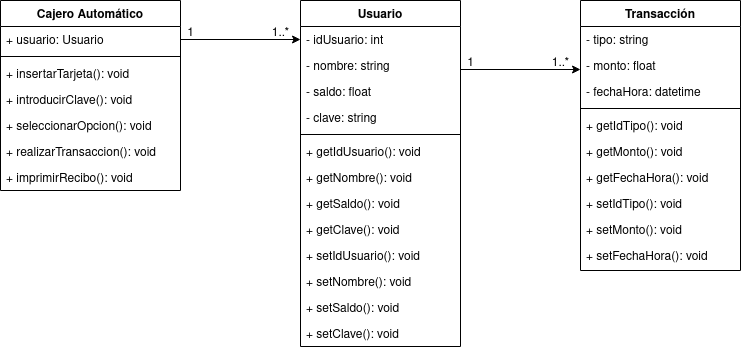

The diagram above was exported from draw.io. Its source (the exported page's mxGraphModel, read from the mxfile embedded in the PNG):
<mxGraphModel dx="995" dy="486" grid="1" gridSize="10" guides="1" tooltips="1" connect="1" arrows="1" fold="1" page="1" pageScale="1" pageWidth="850" pageHeight="1100" math="0" shadow="0">
  <root>
    <mxCell id="0" />
    <mxCell id="1" parent="0" />
    <mxCell id="wFMe3vWR4YRCJcruDXkm-1" value="Cajero Automático" style="swimlane;fontStyle=1;align=center;verticalAlign=top;childLayout=stackLayout;horizontal=1;startSize=26;horizontalStack=0;resizeParent=1;resizeLast=0;collapsible=1;marginBottom=0;rounded=0;shadow=0;strokeWidth=1;" vertex="1" parent="1">
      <mxGeometry x="60" y="204" width="180" height="190" as="geometry">
        <mxRectangle x="230" y="140" width="160" height="26" as="alternateBounds" />
      </mxGeometry>
    </mxCell>
    <mxCell id="wFMe3vWR4YRCJcruDXkm-2" value="+ usuario: Usuario" style="text;align=left;verticalAlign=top;spacingLeft=4;spacingRight=4;overflow=hidden;rotatable=0;points=[[0,0.5],[1,0.5]];portConstraint=eastwest;" vertex="1" parent="wFMe3vWR4YRCJcruDXkm-1">
      <mxGeometry y="26" width="180" height="26" as="geometry" />
    </mxCell>
    <mxCell id="wFMe3vWR4YRCJcruDXkm-5" value="" style="line;html=1;strokeWidth=1;align=left;verticalAlign=middle;spacingTop=-1;spacingLeft=3;spacingRight=3;rotatable=0;labelPosition=right;points=[];portConstraint=eastwest;" vertex="1" parent="wFMe3vWR4YRCJcruDXkm-1">
      <mxGeometry y="52" width="180" height="8" as="geometry" />
    </mxCell>
    <mxCell id="wFMe3vWR4YRCJcruDXkm-6" value="+ insertarTarjeta(): void" style="text;align=left;verticalAlign=top;spacingLeft=4;spacingRight=4;overflow=hidden;rotatable=0;points=[[0,0.5],[1,0.5]];portConstraint=eastwest;" vertex="1" parent="wFMe3vWR4YRCJcruDXkm-1">
      <mxGeometry y="60" width="180" height="26" as="geometry" />
    </mxCell>
    <mxCell id="wFMe3vWR4YRCJcruDXkm-7" value="+ introducirClave(): void" style="text;align=left;verticalAlign=top;spacingLeft=4;spacingRight=4;overflow=hidden;rotatable=0;points=[[0,0.5],[1,0.5]];portConstraint=eastwest;" vertex="1" parent="wFMe3vWR4YRCJcruDXkm-1">
      <mxGeometry y="86" width="180" height="26" as="geometry" />
    </mxCell>
    <mxCell id="wFMe3vWR4YRCJcruDXkm-8" value="+ seleccionarOpcion(): void" style="text;align=left;verticalAlign=top;spacingLeft=4;spacingRight=4;overflow=hidden;rotatable=0;points=[[0,0.5],[1,0.5]];portConstraint=eastwest;" vertex="1" parent="wFMe3vWR4YRCJcruDXkm-1">
      <mxGeometry y="112" width="180" height="26" as="geometry" />
    </mxCell>
    <mxCell id="wFMe3vWR4YRCJcruDXkm-9" value="+ realizarTransaccion(): void" style="text;align=left;verticalAlign=top;spacingLeft=4;spacingRight=4;overflow=hidden;rotatable=0;points=[[0,0.5],[1,0.5]];portConstraint=eastwest;" vertex="1" parent="wFMe3vWR4YRCJcruDXkm-1">
      <mxGeometry y="138" width="180" height="26" as="geometry" />
    </mxCell>
    <mxCell id="wFMe3vWR4YRCJcruDXkm-11" value="+ imprimirRecibo(): void" style="text;align=left;verticalAlign=top;spacingLeft=4;spacingRight=4;overflow=hidden;rotatable=0;points=[[0,0.5],[1,0.5]];portConstraint=eastwest;" vertex="1" parent="wFMe3vWR4YRCJcruDXkm-1">
      <mxGeometry y="164" width="180" height="26" as="geometry" />
    </mxCell>
    <mxCell id="wFMe3vWR4YRCJcruDXkm-13" value="Usuario" style="swimlane;fontStyle=1;align=center;verticalAlign=top;childLayout=stackLayout;horizontal=1;startSize=26;horizontalStack=0;resizeParent=1;resizeLast=0;collapsible=1;marginBottom=0;rounded=0;shadow=0;strokeWidth=1;" vertex="1" parent="1">
      <mxGeometry x="360" y="204" width="160" height="346" as="geometry">
        <mxRectangle x="230" y="140" width="160" height="26" as="alternateBounds" />
      </mxGeometry>
    </mxCell>
    <mxCell id="wFMe3vWR4YRCJcruDXkm-14" value="- idUsuario: int" style="text;align=left;verticalAlign=top;spacingLeft=4;spacingRight=4;overflow=hidden;rotatable=0;points=[[0,0.5],[1,0.5]];portConstraint=eastwest;" vertex="1" parent="wFMe3vWR4YRCJcruDXkm-13">
      <mxGeometry y="26" width="160" height="26" as="geometry" />
    </mxCell>
    <mxCell id="wFMe3vWR4YRCJcruDXkm-15" value="- nombre: string" style="text;align=left;verticalAlign=top;spacingLeft=4;spacingRight=4;overflow=hidden;rotatable=0;points=[[0,0.5],[1,0.5]];portConstraint=eastwest;rounded=0;shadow=0;html=0;" vertex="1" parent="wFMe3vWR4YRCJcruDXkm-13">
      <mxGeometry y="52" width="160" height="26" as="geometry" />
    </mxCell>
    <mxCell id="wFMe3vWR4YRCJcruDXkm-16" value="- saldo: float" style="text;align=left;verticalAlign=top;spacingLeft=4;spacingRight=4;overflow=hidden;rotatable=0;points=[[0,0.5],[1,0.5]];portConstraint=eastwest;rounded=0;shadow=0;html=0;" vertex="1" parent="wFMe3vWR4YRCJcruDXkm-13">
      <mxGeometry y="78" width="160" height="26" as="geometry" />
    </mxCell>
    <mxCell id="wFMe3vWR4YRCJcruDXkm-18" value="- clave: string" style="text;align=left;verticalAlign=top;spacingLeft=4;spacingRight=4;overflow=hidden;rotatable=0;points=[[0,0.5],[1,0.5]];portConstraint=eastwest;" vertex="1" parent="wFMe3vWR4YRCJcruDXkm-13">
      <mxGeometry y="104" width="160" height="26" as="geometry" />
    </mxCell>
    <mxCell id="wFMe3vWR4YRCJcruDXkm-17" value="" style="line;html=1;strokeWidth=1;align=left;verticalAlign=middle;spacingTop=-1;spacingLeft=3;spacingRight=3;rotatable=0;labelPosition=right;points=[];portConstraint=eastwest;" vertex="1" parent="wFMe3vWR4YRCJcruDXkm-13">
      <mxGeometry y="130" width="160" height="8" as="geometry" />
    </mxCell>
    <mxCell id="wFMe3vWR4YRCJcruDXkm-19" value="+ getIdUsuario(): void" style="text;align=left;verticalAlign=top;spacingLeft=4;spacingRight=4;overflow=hidden;rotatable=0;points=[[0,0.5],[1,0.5]];portConstraint=eastwest;" vertex="1" parent="wFMe3vWR4YRCJcruDXkm-13">
      <mxGeometry y="138" width="160" height="26" as="geometry" />
    </mxCell>
    <mxCell id="wFMe3vWR4YRCJcruDXkm-22" value="+ getNombre(): void" style="text;align=left;verticalAlign=top;spacingLeft=4;spacingRight=4;overflow=hidden;rotatable=0;points=[[0,0.5],[1,0.5]];portConstraint=eastwest;rounded=0;shadow=0;html=0;" vertex="1" parent="wFMe3vWR4YRCJcruDXkm-13">
      <mxGeometry y="164" width="160" height="26" as="geometry" />
    </mxCell>
    <mxCell id="wFMe3vWR4YRCJcruDXkm-21" value="+ getSaldo(): void" style="text;align=left;verticalAlign=top;spacingLeft=4;spacingRight=4;overflow=hidden;rotatable=0;points=[[0,0.5],[1,0.5]];portConstraint=eastwest;" vertex="1" parent="wFMe3vWR4YRCJcruDXkm-13">
      <mxGeometry y="190" width="160" height="26" as="geometry" />
    </mxCell>
    <mxCell id="wFMe3vWR4YRCJcruDXkm-20" value="+ getClave(): void" style="text;align=left;verticalAlign=top;spacingLeft=4;spacingRight=4;overflow=hidden;rotatable=0;points=[[0,0.5],[1,0.5]];portConstraint=eastwest;" vertex="1" parent="wFMe3vWR4YRCJcruDXkm-13">
      <mxGeometry y="216" width="160" height="26" as="geometry" />
    </mxCell>
    <mxCell id="wFMe3vWR4YRCJcruDXkm-23" value="+ setIdUsuario(): void" style="text;align=left;verticalAlign=top;spacingLeft=4;spacingRight=4;overflow=hidden;rotatable=0;points=[[0,0.5],[1,0.5]];portConstraint=eastwest;rounded=0;shadow=0;html=0;" vertex="1" parent="wFMe3vWR4YRCJcruDXkm-13">
      <mxGeometry y="242" width="160" height="26" as="geometry" />
    </mxCell>
    <mxCell id="wFMe3vWR4YRCJcruDXkm-24" value="+ setNombre(): void" style="text;align=left;verticalAlign=top;spacingLeft=4;spacingRight=4;overflow=hidden;rotatable=0;points=[[0,0.5],[1,0.5]];portConstraint=eastwest;" vertex="1" parent="wFMe3vWR4YRCJcruDXkm-13">
      <mxGeometry y="268" width="160" height="26" as="geometry" />
    </mxCell>
    <mxCell id="wFMe3vWR4YRCJcruDXkm-25" value="+ setSaldo(): void" style="text;align=left;verticalAlign=top;spacingLeft=4;spacingRight=4;overflow=hidden;rotatable=0;points=[[0,0.5],[1,0.5]];portConstraint=eastwest;" vertex="1" parent="wFMe3vWR4YRCJcruDXkm-13">
      <mxGeometry y="294" width="160" height="26" as="geometry" />
    </mxCell>
    <mxCell id="wFMe3vWR4YRCJcruDXkm-26" value="+ setClave(): void" style="text;align=left;verticalAlign=top;spacingLeft=4;spacingRight=4;overflow=hidden;rotatable=0;points=[[0,0.5],[1,0.5]];portConstraint=eastwest;" vertex="1" parent="wFMe3vWR4YRCJcruDXkm-13">
      <mxGeometry y="320" width="160" height="26" as="geometry" />
    </mxCell>
    <mxCell id="wFMe3vWR4YRCJcruDXkm-27" style="edgeStyle=orthogonalEdgeStyle;rounded=0;orthogonalLoop=1;jettySize=auto;html=1;exitX=1;exitY=0.5;exitDx=0;exitDy=0;" edge="1" parent="1" source="wFMe3vWR4YRCJcruDXkm-2" target="wFMe3vWR4YRCJcruDXkm-14">
      <mxGeometry relative="1" as="geometry" />
    </mxCell>
    <mxCell id="wFMe3vWR4YRCJcruDXkm-28" value="1" style="text;html=1;align=center;verticalAlign=middle;resizable=0;points=[];autosize=1;strokeColor=none;fillColor=none;" vertex="1" parent="1">
      <mxGeometry x="235" y="222" width="30" height="30" as="geometry" />
    </mxCell>
    <mxCell id="wFMe3vWR4YRCJcruDXkm-29" value="1..*" style="text;html=1;align=center;verticalAlign=middle;resizable=0;points=[];autosize=1;strokeColor=none;fillColor=none;" vertex="1" parent="1">
      <mxGeometry x="320" y="222" width="40" height="30" as="geometry" />
    </mxCell>
    <mxCell id="wFMe3vWR4YRCJcruDXkm-31" value="Transacción" style="swimlane;fontStyle=1;align=center;verticalAlign=top;childLayout=stackLayout;horizontal=1;startSize=26;horizontalStack=0;resizeParent=1;resizeLast=0;collapsible=1;marginBottom=0;rounded=0;shadow=0;strokeWidth=1;" vertex="1" parent="1">
      <mxGeometry x="640" y="204" width="160" height="270" as="geometry">
        <mxRectangle x="230" y="140" width="160" height="26" as="alternateBounds" />
      </mxGeometry>
    </mxCell>
    <mxCell id="wFMe3vWR4YRCJcruDXkm-33" value="- tipo: string" style="text;align=left;verticalAlign=top;spacingLeft=4;spacingRight=4;overflow=hidden;rotatable=0;points=[[0,0.5],[1,0.5]];portConstraint=eastwest;rounded=0;shadow=0;html=0;" vertex="1" parent="wFMe3vWR4YRCJcruDXkm-31">
      <mxGeometry y="26" width="160" height="26" as="geometry" />
    </mxCell>
    <mxCell id="wFMe3vWR4YRCJcruDXkm-34" value="- monto: float" style="text;align=left;verticalAlign=top;spacingLeft=4;spacingRight=4;overflow=hidden;rotatable=0;points=[[0,0.5],[1,0.5]];portConstraint=eastwest;rounded=0;shadow=0;html=0;" vertex="1" parent="wFMe3vWR4YRCJcruDXkm-31">
      <mxGeometry y="52" width="160" height="26" as="geometry" />
    </mxCell>
    <mxCell id="wFMe3vWR4YRCJcruDXkm-35" value="- fechaHora: datetime" style="text;align=left;verticalAlign=top;spacingLeft=4;spacingRight=4;overflow=hidden;rotatable=0;points=[[0,0.5],[1,0.5]];portConstraint=eastwest;" vertex="1" parent="wFMe3vWR4YRCJcruDXkm-31">
      <mxGeometry y="78" width="160" height="26" as="geometry" />
    </mxCell>
    <mxCell id="wFMe3vWR4YRCJcruDXkm-36" value="" style="line;html=1;strokeWidth=1;align=left;verticalAlign=middle;spacingTop=-1;spacingLeft=3;spacingRight=3;rotatable=0;labelPosition=right;points=[];portConstraint=eastwest;" vertex="1" parent="wFMe3vWR4YRCJcruDXkm-31">
      <mxGeometry y="104" width="160" height="8" as="geometry" />
    </mxCell>
    <mxCell id="wFMe3vWR4YRCJcruDXkm-37" value="+ getIdTipo(): void" style="text;align=left;verticalAlign=top;spacingLeft=4;spacingRight=4;overflow=hidden;rotatable=0;points=[[0,0.5],[1,0.5]];portConstraint=eastwest;" vertex="1" parent="wFMe3vWR4YRCJcruDXkm-31">
      <mxGeometry y="112" width="160" height="26" as="geometry" />
    </mxCell>
    <mxCell id="wFMe3vWR4YRCJcruDXkm-38" value="+ getMonto(): void" style="text;align=left;verticalAlign=top;spacingLeft=4;spacingRight=4;overflow=hidden;rotatable=0;points=[[0,0.5],[1,0.5]];portConstraint=eastwest;rounded=0;shadow=0;html=0;" vertex="1" parent="wFMe3vWR4YRCJcruDXkm-31">
      <mxGeometry y="138" width="160" height="26" as="geometry" />
    </mxCell>
    <mxCell id="wFMe3vWR4YRCJcruDXkm-39" value="+ getFechaHora(): void" style="text;align=left;verticalAlign=top;spacingLeft=4;spacingRight=4;overflow=hidden;rotatable=0;points=[[0,0.5],[1,0.5]];portConstraint=eastwest;" vertex="1" parent="wFMe3vWR4YRCJcruDXkm-31">
      <mxGeometry y="164" width="160" height="26" as="geometry" />
    </mxCell>
    <mxCell id="wFMe3vWR4YRCJcruDXkm-41" value="+ setIdTipo(): void" style="text;align=left;verticalAlign=top;spacingLeft=4;spacingRight=4;overflow=hidden;rotatable=0;points=[[0,0.5],[1,0.5]];portConstraint=eastwest;rounded=0;shadow=0;html=0;" vertex="1" parent="wFMe3vWR4YRCJcruDXkm-31">
      <mxGeometry y="190" width="160" height="26" as="geometry" />
    </mxCell>
    <mxCell id="wFMe3vWR4YRCJcruDXkm-42" value="+ setMonto(): void" style="text;align=left;verticalAlign=top;spacingLeft=4;spacingRight=4;overflow=hidden;rotatable=0;points=[[0,0.5],[1,0.5]];portConstraint=eastwest;" vertex="1" parent="wFMe3vWR4YRCJcruDXkm-31">
      <mxGeometry y="216" width="160" height="26" as="geometry" />
    </mxCell>
    <mxCell id="wFMe3vWR4YRCJcruDXkm-43" value="+ setFechaHora(): void" style="text;align=left;verticalAlign=top;spacingLeft=4;spacingRight=4;overflow=hidden;rotatable=0;points=[[0,0.5],[1,0.5]];portConstraint=eastwest;" vertex="1" parent="wFMe3vWR4YRCJcruDXkm-31">
      <mxGeometry y="242" width="160" height="26" as="geometry" />
    </mxCell>
    <mxCell id="wFMe3vWR4YRCJcruDXkm-46" style="edgeStyle=orthogonalEdgeStyle;rounded=0;orthogonalLoop=1;jettySize=auto;html=1;exitX=1;exitY=0.5;exitDx=0;exitDy=0;" edge="1" parent="1">
      <mxGeometry relative="1" as="geometry">
        <mxPoint x="520" y="273" as="sourcePoint" />
        <mxPoint x="640" y="273" as="targetPoint" />
      </mxGeometry>
    </mxCell>
    <mxCell id="wFMe3vWR4YRCJcruDXkm-47" value="1" style="text;html=1;align=center;verticalAlign=middle;resizable=0;points=[];autosize=1;strokeColor=none;fillColor=none;" vertex="1" parent="1">
      <mxGeometry x="515" y="252" width="30" height="30" as="geometry" />
    </mxCell>
    <mxCell id="wFMe3vWR4YRCJcruDXkm-48" value="1..*" style="text;html=1;align=center;verticalAlign=middle;resizable=0;points=[];autosize=1;strokeColor=none;fillColor=none;" vertex="1" parent="1">
      <mxGeometry x="600" y="252" width="40" height="30" as="geometry" />
    </mxCell>
  </root>
</mxGraphModel>